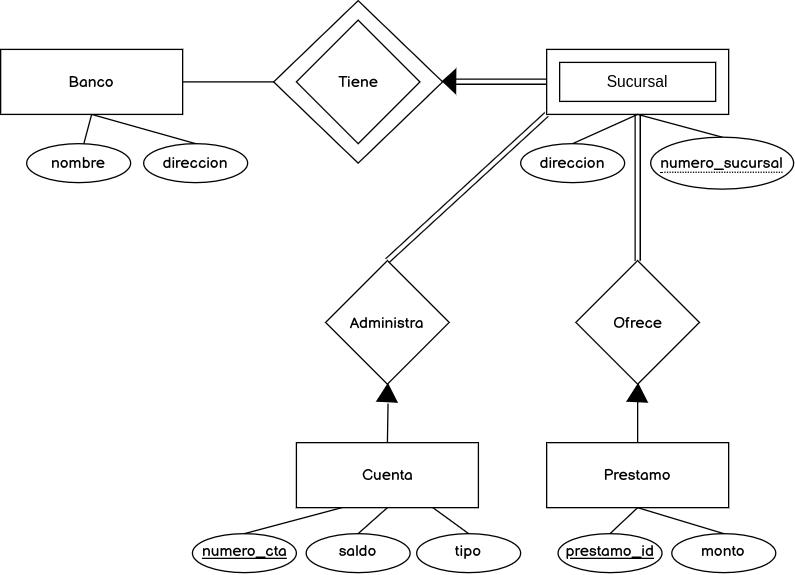

The diagram above was exported from draw.io. Its source (the exported page's mxGraphModel, read from the mxfile embedded in the PNG):
<mxGraphModel dx="1195" dy="665" grid="1" gridSize="10" guides="1" tooltips="1" connect="1" arrows="1" fold="1" page="1" pageScale="1" pageWidth="827" pageHeight="1169" math="0" shadow="0">
  <root>
    <mxCell id="0" />
    <mxCell id="1" parent="0" />
    <mxCell id="BQV6UhW3Fuj3ctLNcib7-1" value="&lt;font data-font-src=&quot;https://fonts.googleapis.com/css?family=Balsamiq+Sans&quot; face=&quot;Balsamiq Sans&quot;&gt;Banco&lt;/font&gt;" style="rounded=0;whiteSpace=wrap;html=1;fontFamily=Comic Sans MS;fontStyle=0" parent="1" vertex="1">
      <mxGeometry x="90" y="117.5" width="140" height="50" as="geometry" />
    </mxCell>
    <mxCell id="BQV6UhW3Fuj3ctLNcib7-2" value="" style="rounded=0;whiteSpace=wrap;html=1;" parent="1" vertex="1">
      <mxGeometry x="510" y="117.5" width="140" height="50" as="geometry" />
    </mxCell>
    <mxCell id="BQV6UhW3Fuj3ctLNcib7-3" value="" style="rhombus;whiteSpace=wrap;html=1;" parent="1" vertex="1">
      <mxGeometry x="300" y="80" width="130" height="125" as="geometry" />
    </mxCell>
    <mxCell id="BQV6UhW3Fuj3ctLNcib7-4" value="&lt;font data-font-src=&quot;https://fonts.googleapis.com/css?family=Balsamiq+Sans&quot; face=&quot;Balsamiq Sans&quot;&gt;Tiene&lt;/font&gt;" style="rhombus;whiteSpace=wrap;html=1;fontFamily=Comic Sans MS;" parent="1" vertex="1">
      <mxGeometry x="317.5" y="95" width="95" height="95" as="geometry" />
    </mxCell>
    <mxCell id="BQV6UhW3Fuj3ctLNcib7-6" value="" style="html=1;rounded=0;exitX=1;exitY=0.5;exitDx=0;exitDy=0;entryX=0;entryY=0.5;entryDx=0;entryDy=0;endArrow=none;endFill=0;" parent="1" source="BQV6UhW3Fuj3ctLNcib7-1" target="BQV6UhW3Fuj3ctLNcib7-3" edge="1">
      <mxGeometry relative="1" as="geometry">
        <mxPoint x="240" y="143" as="sourcePoint" />
        <mxPoint x="290" y="143" as="targetPoint" />
      </mxGeometry>
    </mxCell>
    <mxCell id="BQV6UhW3Fuj3ctLNcib7-12" value="&lt;font data-font-src=&quot;https://fonts.googleapis.com/css?family=Balsamiq+Sans&quot; face=&quot;Balsamiq Sans&quot;&gt;nombre&lt;/font&gt;" style="ellipse;whiteSpace=wrap;html=1;align=center;" parent="1" vertex="1">
      <mxGeometry x="110" y="190" width="80" height="30" as="geometry" />
    </mxCell>
    <mxCell id="BQV6UhW3Fuj3ctLNcib7-13" value="&lt;font data-font-src=&quot;https://fonts.googleapis.com/css?family=Balsamiq+Sans&quot; face=&quot;Balsamiq Sans&quot;&gt;direccion&lt;/font&gt;" style="ellipse;whiteSpace=wrap;html=1;align=center;" parent="1" vertex="1">
      <mxGeometry x="200" y="190" width="80" height="30" as="geometry" />
    </mxCell>
    <mxCell id="BQV6UhW3Fuj3ctLNcib7-16" value="" style="endArrow=none;html=1;rounded=0;exitX=0.5;exitY=1;exitDx=0;exitDy=0;" parent="1" source="BQV6UhW3Fuj3ctLNcib7-1" target="BQV6UhW3Fuj3ctLNcib7-12" edge="1">
      <mxGeometry width="50" height="50" relative="1" as="geometry">
        <mxPoint x="170" y="290" as="sourcePoint" />
        <mxPoint x="220" y="240" as="targetPoint" />
      </mxGeometry>
    </mxCell>
    <mxCell id="BQV6UhW3Fuj3ctLNcib7-19" value="" style="endArrow=none;html=1;rounded=0;exitX=0.5;exitY=1;exitDx=0;exitDy=0;entryX=0.5;entryY=0;entryDx=0;entryDy=0;" parent="1" source="BQV6UhW3Fuj3ctLNcib7-1" target="BQV6UhW3Fuj3ctLNcib7-13" edge="1">
      <mxGeometry width="50" height="50" relative="1" as="geometry">
        <mxPoint x="250" y="330" as="sourcePoint" />
        <mxPoint x="300" y="280" as="targetPoint" />
      </mxGeometry>
    </mxCell>
    <mxCell id="BQV6UhW3Fuj3ctLNcib7-20" value="&lt;font data-font-src=&quot;https://fonts.googleapis.com/css?family=Balsamiq+Sans&quot; face=&quot;Balsamiq Sans&quot;&gt;direccion&lt;/font&gt;" style="ellipse;whiteSpace=wrap;html=1;align=center;" parent="1" vertex="1">
      <mxGeometry x="490" y="190" width="80" height="30" as="geometry" />
    </mxCell>
    <mxCell id="BQV6UhW3Fuj3ctLNcib7-21" value="&lt;span style=&quot;border-bottom: 1px dotted&quot;&gt;&lt;font data-font-src=&quot;https://fonts.googleapis.com/css?family=Balsamiq+Sans&quot; face=&quot;Balsamiq Sans&quot;&gt;numero_sucursal&lt;/font&gt;&lt;/span&gt;" style="ellipse;whiteSpace=wrap;html=1;align=center;" parent="1" vertex="1">
      <mxGeometry x="590" y="185" width="110" height="40" as="geometry" />
    </mxCell>
    <mxCell id="BQV6UhW3Fuj3ctLNcib7-22" value="" style="endArrow=none;html=1;rounded=0;exitX=0.5;exitY=0;exitDx=0;exitDy=0;entryX=0.5;entryY=1;entryDx=0;entryDy=0;" parent="1" source="BQV6UhW3Fuj3ctLNcib7-20" target="BQV6UhW3Fuj3ctLNcib7-2" edge="1">
      <mxGeometry width="50" height="50" relative="1" as="geometry">
        <mxPoint x="590" y="350" as="sourcePoint" />
        <mxPoint x="640" y="300" as="targetPoint" />
      </mxGeometry>
    </mxCell>
    <mxCell id="BQV6UhW3Fuj3ctLNcib7-23" value="" style="endArrow=none;html=1;rounded=0;exitX=0.5;exitY=0;exitDx=0;exitDy=0;entryX=0.5;entryY=1;entryDx=0;entryDy=0;" parent="1" source="BQV6UhW3Fuj3ctLNcib7-21" target="BQV6UhW3Fuj3ctLNcib7-2" edge="1">
      <mxGeometry width="50" height="50" relative="1" as="geometry">
        <mxPoint x="540" y="200" as="sourcePoint" />
        <mxPoint x="590" y="178" as="targetPoint" />
      </mxGeometry>
    </mxCell>
    <mxCell id="BQV6UhW3Fuj3ctLNcib7-24" value="&lt;font data-font-src=&quot;https://fonts.googleapis.com/css?family=Balsamiq+Sans&quot; face=&quot;Balsamiq Sans&quot;&gt;Administra&lt;/font&gt;" style="rhombus;whiteSpace=wrap;html=1;" parent="1" vertex="1">
      <mxGeometry x="340" y="280" width="95" height="95" as="geometry" />
    </mxCell>
    <mxCell id="BQV6UhW3Fuj3ctLNcib7-25" value="&lt;font data-font-src=&quot;https://fonts.googleapis.com/css?family=Balsamiq+Sans&quot; face=&quot;Balsamiq Sans&quot;&gt;Ofrece&lt;/font&gt;" style="rhombus;whiteSpace=wrap;html=1;" parent="1" vertex="1">
      <mxGeometry x="532.5" y="280" width="95" height="95" as="geometry" />
    </mxCell>
    <mxCell id="BQV6UhW3Fuj3ctLNcib7-26" value="" style="endArrow=none;html=1;rounded=0;exitX=0.5;exitY=0;exitDx=0;exitDy=0;entryX=0.5;entryY=1;entryDx=0;entryDy=0;shape=link;" parent="1" source="BQV6UhW3Fuj3ctLNcib7-25" target="BQV6UhW3Fuj3ctLNcib7-2" edge="1">
      <mxGeometry width="50" height="50" relative="1" as="geometry">
        <mxPoint x="650" y="300" as="sourcePoint" />
        <mxPoint x="700" y="250" as="targetPoint" />
      </mxGeometry>
    </mxCell>
    <mxCell id="BQV6UhW3Fuj3ctLNcib7-27" value="" style="endArrow=none;html=1;rounded=0;entryX=0;entryY=1;entryDx=0;entryDy=0;exitX=0.5;exitY=0;exitDx=0;exitDy=0;shape=link;" parent="1" source="BQV6UhW3Fuj3ctLNcib7-24" target="BQV6UhW3Fuj3ctLNcib7-2" edge="1">
      <mxGeometry width="50" height="50" relative="1" as="geometry">
        <mxPoint x="400" y="270" as="sourcePoint" />
        <mxPoint x="450" y="220" as="targetPoint" />
      </mxGeometry>
    </mxCell>
    <mxCell id="BQV6UhW3Fuj3ctLNcib7-32" value="" style="shape=mxgraph.arrows2.wedgeArrow;html=1;bendable=0;startWidth=9.166666666666668;fillColor=strokeColor;defaultFillColor=invert;defaultGradientColor=invert;rounded=0;" parent="1" edge="1">
      <mxGeometry width="100" height="100" relative="1" as="geometry">
        <mxPoint x="440" y="142.08" as="sourcePoint" />
        <mxPoint x="430" y="142" as="targetPoint" />
      </mxGeometry>
    </mxCell>
    <mxCell id="y_wy089xWCC0DSnaAtae-5" value="&lt;font data-font-src=&quot;https://fonts.googleapis.com/css?family=Balsamiq+Sans&quot; face=&quot;Balsamiq Sans&quot;&gt;Cuenta&lt;/font&gt;" style="rounded=0;whiteSpace=wrap;html=1;" parent="1" vertex="1">
      <mxGeometry x="317.5" y="420" width="140" height="50" as="geometry" />
    </mxCell>
    <mxCell id="y_wy089xWCC0DSnaAtae-6" value="&lt;font style=&quot;&quot; data-font-src=&quot;https://fonts.googleapis.com/css?family=Balsamiq+Sans&quot; face=&quot;Balsamiq Sans&quot;&gt;Prestamo&lt;/font&gt;" style="rounded=0;whiteSpace=wrap;html=1;" parent="1" vertex="1">
      <mxGeometry x="510" y="420" width="140" height="50" as="geometry" />
    </mxCell>
    <mxCell id="y_wy089xWCC0DSnaAtae-7" value="" style="html=1;rounded=0;exitX=0.5;exitY=0;exitDx=0;exitDy=0;endArrow=none;endFill=0;" parent="1" source="y_wy089xWCC0DSnaAtae-5" edge="1">
      <mxGeometry relative="1" as="geometry">
        <mxPoint x="370" y="400" as="sourcePoint" />
        <mxPoint x="388" y="390" as="targetPoint" />
      </mxGeometry>
    </mxCell>
    <mxCell id="y_wy089xWCC0DSnaAtae-9" value="" style="html=1;rounded=0;exitX=0.5;exitY=0;exitDx=0;exitDy=0;endArrow=none;endFill=0;" parent="1" source="y_wy089xWCC0DSnaAtae-6" edge="1">
      <mxGeometry relative="1" as="geometry">
        <mxPoint x="398" y="430" as="sourcePoint" />
        <mxPoint x="580" y="380" as="targetPoint" />
      </mxGeometry>
    </mxCell>
    <mxCell id="y_wy089xWCC0DSnaAtae-10" value="" style="shape=mxgraph.arrows2.wedgeArrow;html=1;bendable=0;startWidth=7.69230769230769;fillColor=strokeColor;defaultFillColor=invert;defaultGradientColor=invert;rounded=0;entryX=0.502;entryY=0.964;entryDx=0;entryDy=0;entryPerimeter=0;" parent="1" edge="1">
      <mxGeometry width="100" height="100" relative="1" as="geometry">
        <mxPoint x="387.15" y="388.42" as="sourcePoint" />
        <mxPoint x="387.84000000000003" y="374.99999999999994" as="targetPoint" />
      </mxGeometry>
    </mxCell>
    <mxCell id="y_wy089xWCC0DSnaAtae-11" value="" style="shape=mxgraph.arrows2.wedgeArrow;html=1;bendable=0;startWidth=7.69230769230769;fillColor=strokeColor;defaultFillColor=invert;defaultGradientColor=invert;rounded=0;entryX=0.502;entryY=0.964;entryDx=0;entryDy=0;entryPerimeter=0;" parent="1" edge="1">
      <mxGeometry width="100" height="100" relative="1" as="geometry">
        <mxPoint x="579.65" y="388.42" as="sourcePoint" />
        <mxPoint x="580.34" y="374.99999999999994" as="targetPoint" />
      </mxGeometry>
    </mxCell>
    <mxCell id="y_wy089xWCC0DSnaAtae-12" value="numero_cta" style="ellipse;whiteSpace=wrap;html=1;align=center;fontStyle=4;fontFamily=Balsamiq Sans;fontSource=https%3A%2F%2Ffonts.googleapis.com%2Fcss%3Ffamily%3DBalsamiq%2BSans;" parent="1" vertex="1">
      <mxGeometry x="237.5" y="490" width="80" height="30" as="geometry" />
    </mxCell>
    <mxCell id="y_wy089xWCC0DSnaAtae-13" value="saldo" style="ellipse;whiteSpace=wrap;html=1;align=center;fontFamily=Balsamiq Sans;fontSource=https%3A%2F%2Ffonts.googleapis.com%2Fcss%3Ffamily%3DBalsamiq%2BSans;" parent="1" vertex="1">
      <mxGeometry x="325" y="490" width="80" height="30" as="geometry" />
    </mxCell>
    <mxCell id="y_wy089xWCC0DSnaAtae-14" value="tipo" style="ellipse;whiteSpace=wrap;html=1;align=center;fontFamily=Balsamiq Sans;fontSource=https%3A%2F%2Ffonts.googleapis.com%2Fcss%3Ffamily%3DBalsamiq%2BSans;" parent="1" vertex="1">
      <mxGeometry x="410" y="490" width="80" height="30" as="geometry" />
    </mxCell>
    <mxCell id="y_wy089xWCC0DSnaAtae-15" value="prestamo_id" style="ellipse;whiteSpace=wrap;html=1;align=center;fontStyle=4;fontFamily=Balsamiq Sans;fontSource=https%3A%2F%2Ffonts.googleapis.com%2Fcss%3Ffamily%3DBalsamiq%2BSans;" parent="1" vertex="1">
      <mxGeometry x="518.75" y="490" width="80" height="30" as="geometry" />
    </mxCell>
    <mxCell id="y_wy089xWCC0DSnaAtae-16" value="monto" style="ellipse;whiteSpace=wrap;html=1;align=center;fontFamily=Balsamiq Sans;fontSource=https%3A%2F%2Ffonts.googleapis.com%2Fcss%3Ffamily%3DBalsamiq%2BSans;" parent="1" vertex="1">
      <mxGeometry x="606.25" y="490" width="80" height="30" as="geometry" />
    </mxCell>
    <mxCell id="y_wy089xWCC0DSnaAtae-18" value="" style="endArrow=none;html=1;rounded=0;exitX=0.5;exitY=0;exitDx=0;exitDy=0;entryX=0.25;entryY=1;entryDx=0;entryDy=0;" parent="1" source="y_wy089xWCC0DSnaAtae-12" target="y_wy089xWCC0DSnaAtae-5" edge="1">
      <mxGeometry width="50" height="50" relative="1" as="geometry">
        <mxPoint x="320" y="600" as="sourcePoint" />
        <mxPoint x="370" y="550" as="targetPoint" />
      </mxGeometry>
    </mxCell>
    <mxCell id="y_wy089xWCC0DSnaAtae-19" value="" style="endArrow=none;html=1;rounded=0;exitX=0.5;exitY=0;exitDx=0;exitDy=0;entryX=0.5;entryY=1;entryDx=0;entryDy=0;" parent="1" source="y_wy089xWCC0DSnaAtae-13" target="y_wy089xWCC0DSnaAtae-5" edge="1">
      <mxGeometry width="50" height="50" relative="1" as="geometry">
        <mxPoint x="288" y="500" as="sourcePoint" />
        <mxPoint x="363" y="480" as="targetPoint" />
      </mxGeometry>
    </mxCell>
    <mxCell id="y_wy089xWCC0DSnaAtae-20" value="" style="endArrow=none;html=1;rounded=0;exitX=0.5;exitY=0;exitDx=0;exitDy=0;entryX=0.75;entryY=1;entryDx=0;entryDy=0;" parent="1" source="y_wy089xWCC0DSnaAtae-14" target="y_wy089xWCC0DSnaAtae-5" edge="1">
      <mxGeometry width="50" height="50" relative="1" as="geometry">
        <mxPoint x="298" y="510" as="sourcePoint" />
        <mxPoint x="373" y="490" as="targetPoint" />
      </mxGeometry>
    </mxCell>
    <mxCell id="y_wy089xWCC0DSnaAtae-21" value="" style="endArrow=none;html=1;rounded=0;exitX=0.5;exitY=0;exitDx=0;exitDy=0;entryX=0.5;entryY=1;entryDx=0;entryDy=0;" parent="1" source="y_wy089xWCC0DSnaAtae-15" target="y_wy089xWCC0DSnaAtae-6" edge="1">
      <mxGeometry width="50" height="50" relative="1" as="geometry">
        <mxPoint x="308" y="520" as="sourcePoint" />
        <mxPoint x="383" y="500" as="targetPoint" />
      </mxGeometry>
    </mxCell>
    <mxCell id="y_wy089xWCC0DSnaAtae-22" value="" style="endArrow=none;html=1;rounded=0;exitX=0.5;exitY=0;exitDx=0;exitDy=0;entryX=0.5;entryY=1;entryDx=0;entryDy=0;" parent="1" source="y_wy089xWCC0DSnaAtae-16" target="y_wy089xWCC0DSnaAtae-6" edge="1">
      <mxGeometry width="50" height="50" relative="1" as="geometry">
        <mxPoint x="318" y="530" as="sourcePoint" />
        <mxPoint x="393" y="510" as="targetPoint" />
      </mxGeometry>
    </mxCell>
    <mxCell id="y_wy089xWCC0DSnaAtae-26" value="" style="html=1;rounded=0;exitX=1;exitY=0.5;exitDx=0;exitDy=0;entryX=0;entryY=0.5;entryDx=0;entryDy=0;endArrow=none;endFill=0;shape=link;" parent="1" edge="1">
      <mxGeometry relative="1" as="geometry">
        <mxPoint x="440" y="142.3" as="sourcePoint" />
        <mxPoint x="510" y="142.3" as="targetPoint" />
      </mxGeometry>
    </mxCell>
    <mxCell id="Euh49KVINVPiSFy28zrm-2" value="Sucursal" style="rounded=0;whiteSpace=wrap;html=1;" vertex="1" parent="1">
      <mxGeometry x="520" y="127.5" width="120" height="30" as="geometry" />
    </mxCell>
  </root>
</mxGraphModel>